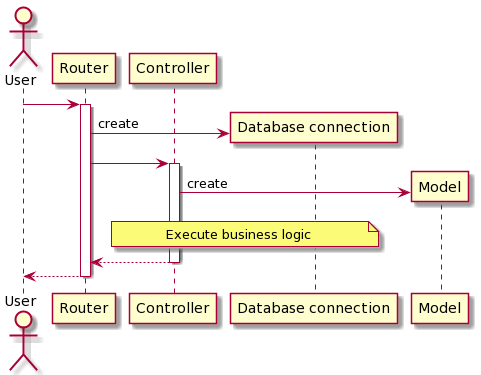

The diagram above was rendered by PlantUML. Its source (embedded in the PNG):
@startuml
actor User
participant Router
participant Controller
participant "Database connection" as db
participant Model

User -> Router ++
Router -> db ** : create
Router -> Controller ++
Controller -> Model ** : create
note over Controller, db
    Execute business logic
end note
return
return
@enduml